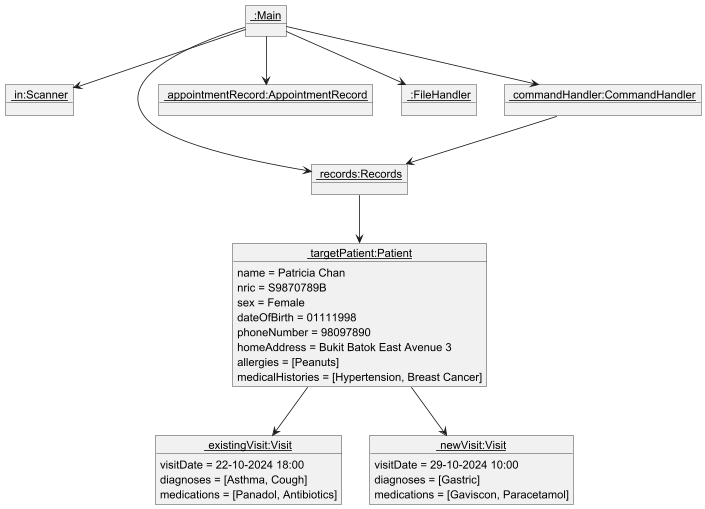

The diagram above was rendered by PlantUML. Its source (embedded in the PNG):
@startuml
'https://plantuml.com/object-diagram

object "<u> :Main</u>" as Main
object "<u> in:Scanner</u>" as Scanner
object "<u> records:Records</u>" as Records
object "<u> appointmentRecord:AppointmentRecord</u>" as AppointmentRecord
object "<u> :FileHandler</u>" as FileHandler
object "<u> commandHandler:CommandHandler</u>" as CommandHandler

object "<u> targetPatient:Patient</u>" as Patient {
name = Patricia Chan
nric = S9870789B
sex = Female
dateOfBirth = 01111998
phoneNumber = 98097890
homeAddress = Bukit Batok East Avenue 3
allergies = [Peanuts]
medicalHistories = [Hypertension, Breast Cancer]
}

object "<u> existingVisit:Visit</u>" as Visit1 {
visitDate = 22-10-2024 18:00
diagnoses = [Asthma, Cough]
medications = [Panadol, Antibiotics]
}

object "<u> newVisit:Visit</u>" as Visit2 {
visitDate = 29-10-2024 10:00
diagnoses = [Gastric]
medications = [Gaviscon, Paracetamol]
}

Main --> Scanner
Main --> Records
Main --> AppointmentRecord
Main --> FileHandler
Main --> CommandHandler
Patient --> Visit1
Patient --> Visit2
CommandHandler --> Records
Records --> Patient

@enduml